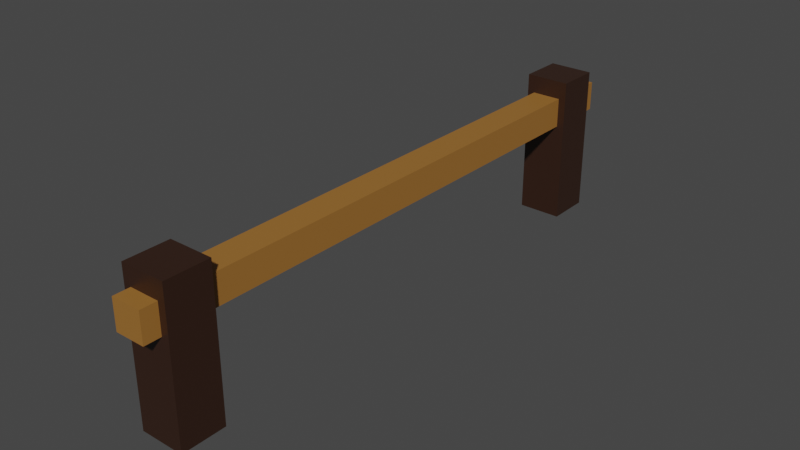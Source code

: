 # Source: zaun-einfach.blend  (saved by Blender 3.1.7; exported with 4.5.12 LTS)
import bpy
from mathutils import Matrix  # noqa: F401  (used for matrix-valued properties, if any)

bpy.ops.wm.read_factory_settings(use_empty=True)
scene = bpy.context.scene
scene.name = 'Scene'

# ---- collections
col_collection = bpy.data.collections.new('Collection'); scene.collection.children.link(col_collection)

# ---- materials (node trees are filled in below, after node groups)
mat_material = bpy.data.materials.new('Material')
mat_material.alpha_threshold = 0.0
mat_material.use_transparent_shadow = False
mat_material.line_color = (0.0, 0.0, 0.0, 1.0)
mat_material_001 = bpy.data.materials.new('Material.001')
mat_material_001.use_transparent_shadow = False

# ---- material node trees
mat_material.use_nodes = True; mat_material.node_tree.nodes.clear()
_N = mat_material.node_tree.nodes; _L = mat_material.node_tree.links
n0 = _N.new('ShaderNodeOutputMaterial'); n0.name = 'Material Output'; n0.location = (300, 300)
n1 = _N.new('ShaderNodeBsdfPrincipled'); n1.name = 'Principled BSDF'; n1.location = (10, 300)
n1.distribution = 'GGX'
n1.subsurface_method = 'RANDOM_WALK_SKIN'
n1.inputs[0].default_value = (0.0331, 0.0137, 0.007499, 1.0)
n1.inputs[2].default_value = 0.4
n1.inputs[3].default_value = 1.45
n1.inputs[27].default_value = (0.0, 0.0, 0.0, 1.0)
n1.inputs[28].default_value = 1.0
_L.new(n1.outputs[0], n0.inputs[0])
n0.is_active_output = True
mat_material_001.use_nodes = True; mat_material_001.node_tree.nodes.clear()
_N = mat_material_001.node_tree.nodes; _L = mat_material_001.node_tree.links
n0 = _N.new('ShaderNodeBsdfPrincipled'); n0.name = 'Principled BSDF'; n0.location = (10, 300)
n0.distribution = 'GGX'
n0.subsurface_method = 'RANDOM_WALK_SKIN'
n0.inputs[0].default_value = (0.3325, 0.147, 0.02956, 1.0)
n0.inputs[3].default_value = 1.45
n0.inputs[27].default_value = (0.0, 0.0, 0.0, 1.0)
n0.inputs[28].default_value = 1.0
n1 = _N.new('ShaderNodeOutputMaterial'); n1.name = 'Material Output'; n1.location = (300, 300)
_L.new(n0.outputs[0], n1.inputs[0])
n1.is_active_output = True

# ---- world
world_world = bpy.data.worlds.new('World'); scene.world = world_world
world_world.use_nodes = True; world_world.node_tree.nodes.clear()
_N = world_world.node_tree.nodes; _L = world_world.node_tree.links
n0 = _N.new('ShaderNodeOutputWorld'); n0.name = 'World Output'; n0.location = (300, 300)
n1 = _N.new('ShaderNodeBackground'); n1.name = 'Background'; n1.location = (10, 300)
n1.inputs[0].default_value = (0.05088, 0.05088, 0.05088, 1.0)
_L.new(n1.outputs[0], n0.inputs[0])
n0.is_active_output = True
world_world.color = (0.05088, 0.05088, 0.05088)
world_world.use_sun_shadow = False
world_world.sun_shadow_jitter_overblur = 0.0

# ---- meshes
me_cube = bpy.data.meshes.new('Cube')
me_cube.from_pydata([(1.0, 1.0, 1.0), (1.0, 1.0, -1.0), (1.0, -1.0, 1.0), (1.0, -1.0, -1.0), (-1.0, 1.0, 1.0), (-1.0, 1.0, -1.0), (-1.0, -1.0, 1.0), (-1.0, -1.0, -1.0)], [], [(0, 4, 6, 2), (3, 2, 6, 7), (7, 6, 4, 5), (5, 1, 3, 7), (1, 0, 2, 3), (5, 4, 0, 1)])
_uv = me_cube.uv_layers.new(name='UVMap')
_uv.uv.foreach_set('vector', [0.625, 0.5, 0.875, 0.5, 0.875, 0.75, 0.625, 0.75, 0.375, 0.75, 0.625, 0.75, 0.625, 1.0, 0.375, 1.0, 0.375, 0.0, 0.625, 0.0, 0.625, 0.25, 0.375, 0.25, 0.125, 0.5, 0.375, 0.5, 0.375, 0.75, 0.125, 0.75, 0.375, 0.5, 0.625, 0.5, 0.625, 0.75, 0.375, 0.75, 0.375, 0.25, 0.625, 0.25, 0.625, 0.5, 0.375, 0.5])
me_cube.materials.append(mat_material)
me_cube.use_remesh_preserve_volume = False
me_cube.use_remesh_preserve_attributes = False
me_cube.use_mirror_vertex_groups = False
me_cube.update()
me_cube_001 = bpy.data.meshes.new('Cube.001')
me_cube_001.from_pydata([(-1.0, -1.0, -1.0), (-1.0, -1.0, 1.0), (-1.0, 1.0, -1.0), (-1.0, 1.0, 1.0), (1.0, -1.0, -1.0), (1.0, -1.0, 1.0), (1.0, 1.0, -1.0), (1.0, 1.0, 1.0)], [], [(0, 1, 3, 2), (2, 3, 7, 6), (6, 7, 5, 4), (4, 5, 1, 0), (2, 6, 4, 0), (7, 3, 1, 5)])
_uv = me_cube_001.uv_layers.new(name='UVMap')
_uv.uv.foreach_set('vector', [0.375, 0.0, 0.625, 0.0, 0.625, 0.25, 0.375, 0.25, 0.375, 0.25, 0.625, 0.25, 0.625, 0.5, 0.375, 0.5, 0.375, 0.5, 0.625, 0.5, 0.625, 0.75, 0.375, 0.75, 0.375, 0.75, 0.625, 0.75, 0.625, 1.0, 0.375, 1.0, 0.125, 0.5, 0.375, 0.5, 0.375, 0.75, 0.125, 0.75, 0.625, 0.5, 0.875, 0.5, 0.875, 0.75, 0.625, 0.75])
me_cube_001.materials.append(mat_material_001)
me_cube_001.use_remesh_fix_poles = True
me_cube_001.use_remesh_preserve_attributes = False
me_cube_001.update()
me_cube_002 = bpy.data.meshes.new('Cube.002')
me_cube_002.from_pydata([(1.0, 1.0, 1.0), (1.0, 1.0, -1.0), (1.0, -1.0, 1.0), (1.0, -1.0, -1.0), (-1.0, 1.0, 1.0), (-1.0, 1.0, -1.0), (-1.0, -1.0, 1.0), (-1.0, -1.0, -1.0)], [], [(0, 4, 6, 2), (3, 2, 6, 7), (7, 6, 4, 5), (5, 1, 3, 7), (1, 0, 2, 3), (5, 4, 0, 1)])
_uv = me_cube_002.uv_layers.new(name='UVMap')
_uv.uv.foreach_set('vector', [0.625, 0.5, 0.875, 0.5, 0.875, 0.75, 0.625, 0.75, 0.375, 0.75, 0.625, 0.75, 0.625, 1.0, 0.375, 1.0, 0.375, 0.0, 0.625, 0.0, 0.625, 0.25, 0.375, 0.25, 0.125, 0.5, 0.375, 0.5, 0.375, 0.75, 0.125, 0.75, 0.375, 0.5, 0.625, 0.5, 0.625, 0.75, 0.375, 0.75, 0.375, 0.25, 0.625, 0.25, 0.625, 0.5, 0.375, 0.5])
me_cube_002.materials.append(mat_material)
me_cube_002.use_remesh_preserve_volume = False
me_cube_002.use_remesh_preserve_attributes = False
me_cube_002.use_mirror_vertex_groups = False
me_cube_002.update()

# ---- objects
ob_pfosten_001 = bpy.data.objects.new('pfosten.001', me_cube)
ob_latte = bpy.data.objects.new('latte', me_cube_001)
ob_pfosten = bpy.data.objects.new('pfosten', me_cube_002)

# ---- transforms, parenting, visibility, modifiers, constraints
ob_pfosten_001.location = (0.0, 0.0, 0.0)
ob_pfosten_001.scale = (0.15, 0.15, 0.5)
ob_pfosten_001.lock_rotations_4d = False
ob_pfosten_001.empty_display_type = 'ARROWS'
ob_pfosten_001.lineart.crease_threshold = 0.0
ob_latte.location = (0.0, 1.739, 0.2782)
ob_latte.scale = (0.1, 2.0, 0.1)
ob_pfosten.location = (0.0, 3.455, 0.0)
ob_pfosten.scale = (0.15, 0.15, 0.5)
ob_pfosten.lock_rotations_4d = False
ob_pfosten.empty_display_type = 'ARROWS'
ob_pfosten.lineart.crease_threshold = 0.0

# ---- collection membership
col_collection.objects.link(ob_pfosten_001)
col_collection.objects.link(ob_latte)
col_collection.objects.link(ob_pfosten)

# ---- scene / render settings (as saved in the file)
scene.frame_start = 1; scene.frame_end = 250; scene.frame_set(1)
scene.render.engine = 'BLENDER_EEVEE_NEXT'
scene.cycles.sampling_pattern = 'TABULATED_SOBOL'
scene.cycles.use_light_tree = False
scene.view_settings.view_transform = 'Filmic'
bpy.context.view_layer.update()

# ---- added for rendering (the .blend has no active camera and no usable light): camera, sun
cam_auto = bpy.data.cameras.new('AutoCamera')
cam_auto.lens = 50.0
cam_auto.sensor_width = 36.0
cam_auto.clip_end = 1000.0
ob_auto_camera = bpy.data.objects.new('AutoCamera', cam_auto)
scene.collection.objects.link(ob_auto_camera)
ob_auto_camera.location = (3.82488, -2.85108, 3.05991)
ob_auto_camera.rotation_euler = (1.09748, -7.21219e-08, 0.694738)
scene.camera = ob_auto_camera
light_auto_sun = bpy.data.lights.new('AutoSun', 'SUN')
light_auto_sun.energy = 3.0
light_auto_sun.angle = 0.0523599
ob_auto_sun = bpy.data.objects.new('AutoSun', light_auto_sun)
scene.collection.objects.link(ob_auto_sun)
ob_auto_sun.rotation_euler = (0.872665, 0.174533, 0.523599)
bpy.context.view_layer.update()
